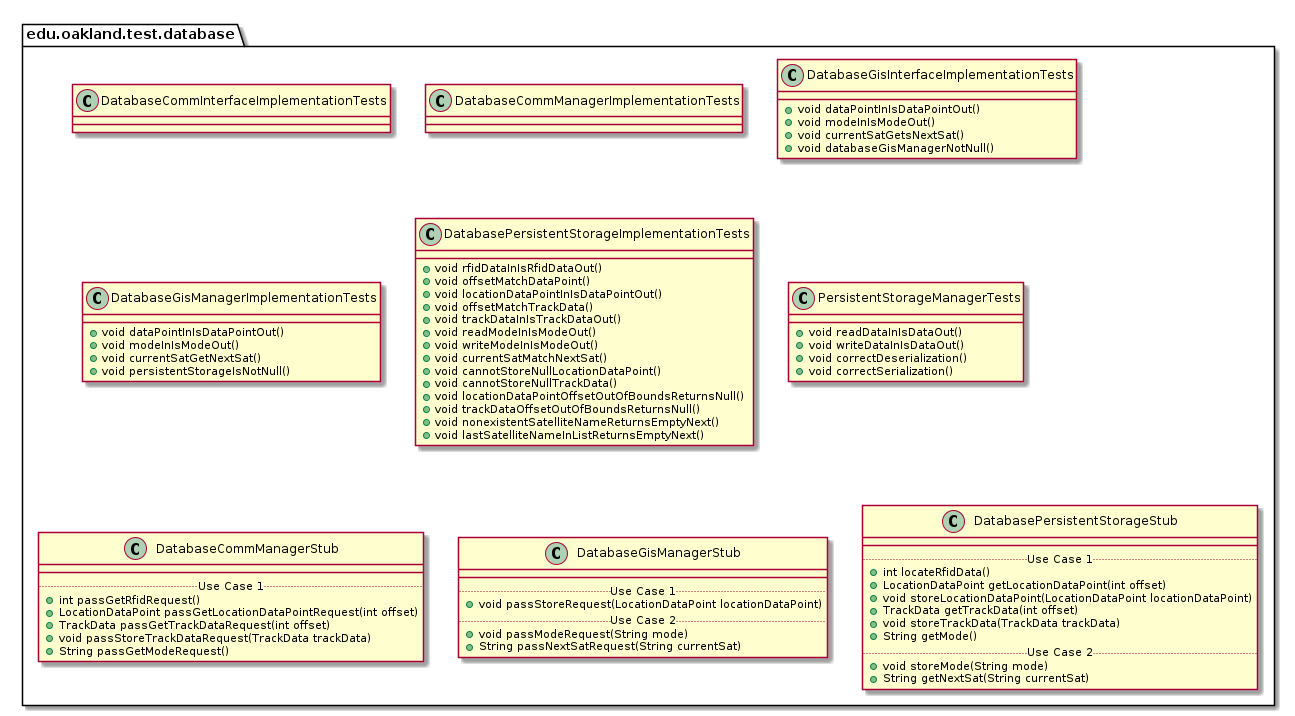

The diagram above was rendered by PlantUML. Its source (embedded in the PNG):
@startuml DatabaseTestPackage

package edu.oakland.test.database {
    
}


package edu.oakland.test.database {
    class DatabaseCommInterfaceImplementationTests {

    }
}


package edu.oakland.test.database {
    class DatabaseCommManagerImplementationTests {

    }
}


package edu.oakland.test.database {
    class DatabaseGisInterfaceImplementationTests {
        + void dataPointInIsDataPointOut()
        + void modeInIsModeOut()
        + void currentSatGetsNextSat()
        + void databaseGisManagerNotNull()
    }
}


package edu.oakland.test.database {
    class DatabaseGisManagerImplementationTests {
        + void dataPointInIsDataPointOut()
        + void modeInIsModeOut()
        + void currentSatGetNextSat()
        + void persistentStorageIsNotNull()
    }
}


package edu.oakland.test.database {
    class DatabasePersistentStorageImplementationTests {
        + void rfidDataInIsRfidDataOut()
        + void offsetMatchDataPoint()
        + void locationDataPointInIsDataPointOut()
        + void offsetMatchTrackData()
        + void trackDataInIsTrackDataOut()
        + void readModeInIsModeOut()
        + void writeModeInIsModeOut()
        + void currentSatMatchNextSat()
        + void cannotStoreNullLocationDataPoint()
        + void cannotStoreNullTrackData()
        + void locationDataPointOffsetOutOfBoundsReturnsNull()
        + void trackDataOffsetOutOfBoundsReturnsNull()
        + void nonexistentSatelliteNameReturnsEmptyNext()
        + void lastSatelliteNameInListReturnsEmptyNext()
    }
}


package edu.oakland.test.database {
    class PersistentStorageManagerTests {
        + void readDataInIsDataOut()
        + void writeDataInIsDataOut()
        + void correctDeserialization()
        + void correctSerialization()
    }
}


package edu.oakland.test.database {
    class DatabaseCommManagerStub {
        __
        .. Use Case 1 ..
        + int passGetRfidRequest()
        + LocationDataPoint passGetLocationDataPointRequest(int offset)
        + TrackData passGetTrackDataRequest(int offset)
        + void passStoreTrackDataRequest(TrackData trackData)
        + String passGetModeRequest()
    }
}


package edu.oakland.test.database {
    class DatabaseGisManagerStub {
        __
        .. Use Case 1 ..
        + void passStoreRequest(LocationDataPoint locationDataPoint)
        .. Use Case 2 ..
        + void passModeRequest(String mode)
        + String passNextSatRequest(String currentSat)
    }
}


package edu.oakland.test.database {
    class DatabasePersistentStorageStub {
        __
        .. Use Case 1 ..
        + int locateRfidData()
        + LocationDataPoint getLocationDataPoint(int offset)
        + void storeLocationDataPoint(LocationDataPoint locationDataPoint)
        + TrackData getTrackData(int offset)
        + void storeTrackData(TrackData trackData)
        + String getMode()
        .. Use Case 2 ..
        + void storeMode(String mode)
        + String getNextSat(String currentSat)
    }
}


@enduml